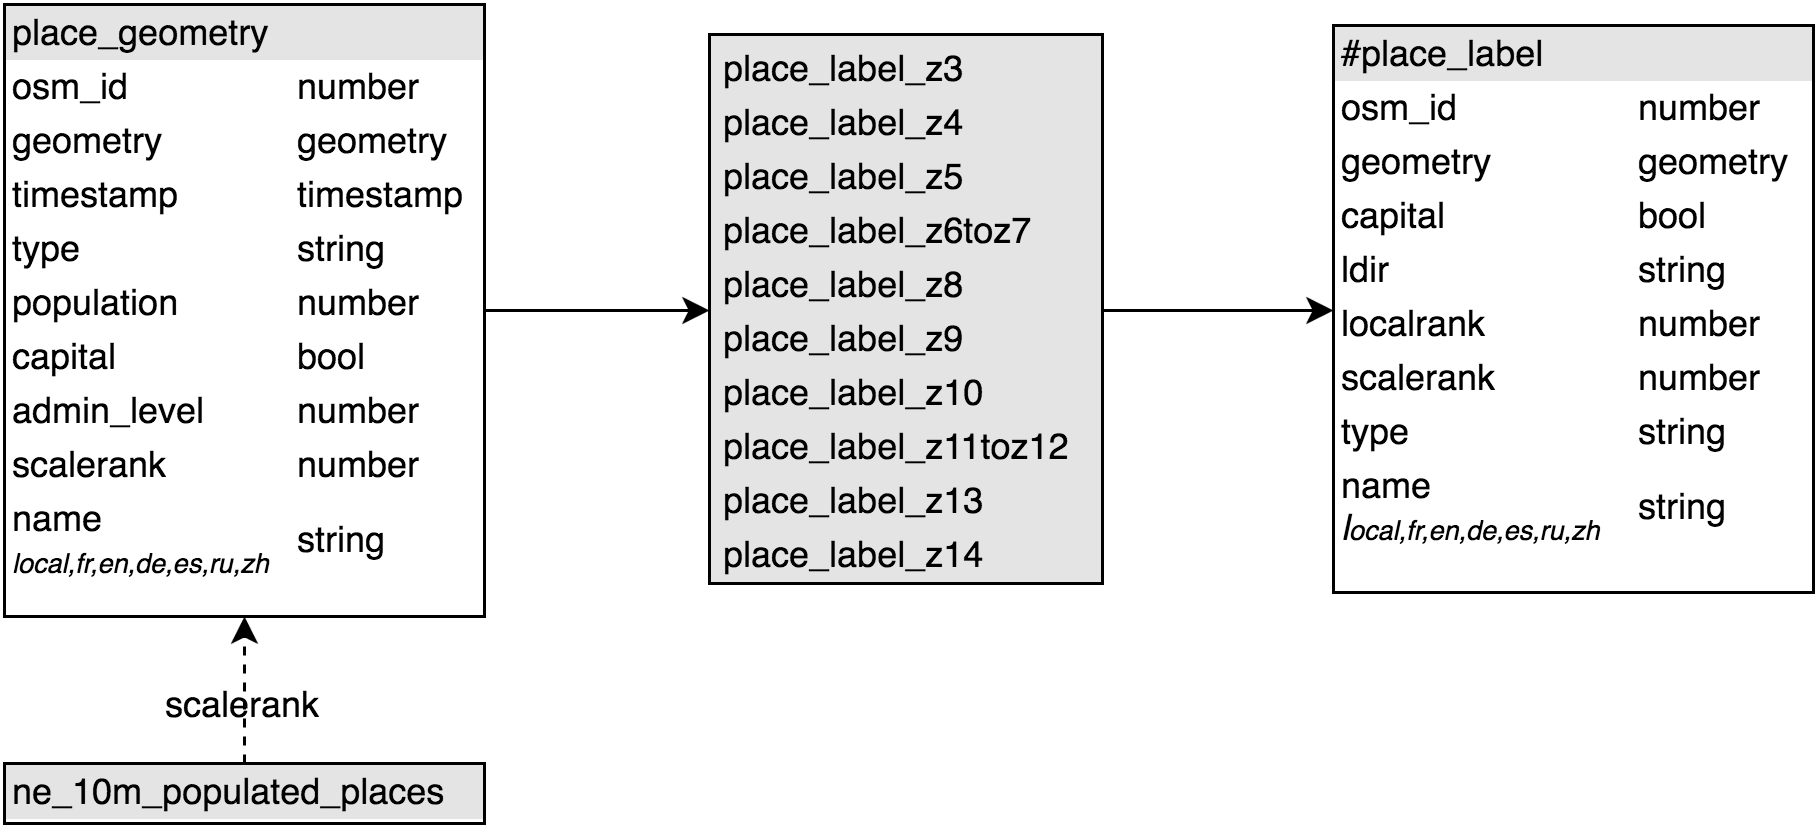

The diagram above was exported from draw.io. Its source (the exported page's mxGraphModel, read from the mxfile embedded in the PNG):
<mxGraphModel dx="1331" dy="886" grid="1" gridSize="10" guides="1" tooltips="1" connect="1" arrows="1" fold="1" page="1" pageScale="1" pageWidth="826" pageHeight="1169" background="#ffffff" math="0" shadow="0">
  <root>
    <mxCell id="0" />
    <mxCell id="1" parent="0" />
    <mxCell id="2" value="&lt;div style=&quot;box-sizing: border-box ; width: 100% ; background: #e4e4e4 ; padding: 2px&quot;&gt;place_geometry&lt;/div&gt;&lt;table style=&quot;width: 100% ; font-size: 1em&quot; cellpadding=&quot;2&quot; cellspacing=&quot;0&quot;&gt;&lt;tbody&gt;&lt;tr&gt;&lt;td&gt;osm_id&lt;/td&gt;&lt;td&gt;&lt;span&gt;number&lt;/span&gt;&lt;br&gt;&lt;/td&gt;&lt;/tr&gt;&lt;tr&gt;&lt;td&gt;geometry&lt;/td&gt;&lt;td&gt;geometry&lt;/td&gt;&lt;/tr&gt;&lt;tr&gt;&lt;td&gt;timestamp&lt;/td&gt;&lt;td&gt;timestamp&lt;/td&gt;&lt;/tr&gt;&lt;tr&gt;&lt;td&gt;type&lt;/td&gt;&lt;td&gt;&lt;span&gt;string&lt;/span&gt;&lt;br&gt;&lt;/td&gt;&lt;/tr&gt;&lt;tr&gt;&lt;td&gt;population&lt;/td&gt;&lt;td&gt;number&lt;/td&gt;&lt;/tr&gt;&lt;tr&gt;&lt;td&gt;capital&lt;/td&gt;&lt;td&gt;bool&lt;/td&gt;&lt;/tr&gt;&lt;tr&gt;&lt;td&gt;admin_level&lt;/td&gt;&lt;td&gt;number&lt;/td&gt;&lt;/tr&gt;&lt;tr&gt;&lt;td&gt;scalerank&lt;/td&gt;&lt;td&gt;number&lt;br&gt;&lt;/td&gt;&lt;/tr&gt;&lt;tr&gt;&lt;td&gt;&lt;span&gt;name&lt;/span&gt;&lt;br&gt;&lt;font style=&quot;font-size: 9px&quot;&gt;&lt;font&gt;&lt;i&gt;local,fr,en,de,es,ru,zh&lt;/i&gt;&lt;/font&gt;&lt;br&gt;&lt;/font&gt;&lt;/td&gt;&lt;td&gt;&lt;span&gt;string&lt;/span&gt;&lt;br&gt;&lt;/td&gt;&lt;/tr&gt;&lt;/tbody&gt;&lt;/table&gt;" style="verticalAlign=top;align=left;overflow=fill;html=1;rounded=0;shadow=0;glass=0;strokeWidth=1;gradientColor=#ffffff;fontFamily=Helvetica;" vertex="1" parent="1">
      <mxGeometry x="78" y="9486" width="160" height="204" as="geometry" />
    </mxCell>
    <mxCell id="3" value="&lt;div style=&quot;box-sizing: border-box ; width: 100% ; background: #e4e4e4 ; padding: 2px&quot;&gt;&lt;table cellpadding=&quot;2&quot; cellspacing=&quot;0&quot; style=&quot;font-size: 1em ; line-height: 1.2 ; width: 100%&quot;&gt;&lt;tbody&gt;&lt;tr&gt;&lt;td&gt;place_label_z3&lt;/td&gt;&lt;/tr&gt;&lt;tr&gt;&lt;td&gt;place_label_z4&lt;/td&gt;&lt;/tr&gt;&lt;tr&gt;&lt;td&gt;place_label_z5&lt;/td&gt;&lt;/tr&gt;&lt;tr&gt;&lt;td&gt;place_label_z6toz7&lt;/td&gt;&lt;/tr&gt;&lt;tr&gt;&lt;td&gt;place_label_z8&lt;/td&gt;&lt;/tr&gt;&lt;tr&gt;&lt;td&gt;place_label_z9&lt;/td&gt;&lt;/tr&gt;&lt;tr&gt;&lt;td&gt;place_label_z10&lt;/td&gt;&lt;/tr&gt;&lt;tr&gt;&lt;td&gt;place_label_z11toz12&lt;/td&gt;&lt;/tr&gt;&lt;tr&gt;&lt;td&gt;place_label_z13&lt;/td&gt;&lt;/tr&gt;&lt;tr&gt;&lt;td&gt;place_label_z14&lt;/td&gt;&lt;/tr&gt;&lt;/tbody&gt;&lt;/table&gt;&lt;/div&gt;" style="verticalAlign=top;align=left;overflow=fill;html=1;rounded=0;shadow=0;glass=0;strokeWidth=1;gradientColor=#ffffff;fontFamily=Helvetica;" vertex="1" parent="1">
      <mxGeometry x="313" y="9496" width="131" height="183" as="geometry" />
    </mxCell>
    <mxCell id="4" style="edgeStyle=orthogonalEdgeStyle;rounded=0;html=1;exitX=1;exitY=0.5;entryX=0;entryY=0.5;shadow=0;startSize=6;jettySize=auto;orthogonalLoop=1;strokeColor=#000000;fontColor=#000000;" edge="1" source="2" target="3" parent="1">
      <mxGeometry x="238" y="9588" as="geometry" />
    </mxCell>
    <mxCell id="5" value="&lt;div style=&quot;box-sizing: border-box ; width: 100% ; background: #e4e4e4 ; padding: 2px&quot;&gt;#place_label&lt;/div&gt;&lt;table style=&quot;width: 100% ; font-size: 1em&quot; cellpadding=&quot;2&quot; cellspacing=&quot;0&quot;&gt;&lt;tbody&gt;&lt;tr&gt;&lt;td&gt;osm_id&lt;/td&gt;&lt;td&gt;&lt;span&gt;number&lt;/span&gt;&lt;br&gt;&lt;/td&gt;&lt;/tr&gt;&lt;tr&gt;&lt;td&gt;geometry&lt;/td&gt;&lt;td&gt;&lt;span&gt;geometry&lt;/span&gt;&lt;/td&gt;&lt;/tr&gt;&lt;tr&gt;&lt;td&gt;capital&lt;/td&gt;&lt;td&gt;bool&lt;/td&gt;&lt;/tr&gt;&lt;tr&gt;&lt;td&gt;ldir&lt;/td&gt;&lt;td&gt;string&lt;/td&gt;&lt;/tr&gt;&lt;tr&gt;&lt;td&gt;localrank&lt;/td&gt;&lt;td&gt;number&lt;/td&gt;&lt;/tr&gt;&lt;tr&gt;&lt;td&gt;scalerank&lt;/td&gt;&lt;td&gt;number&lt;/td&gt;&lt;/tr&gt;&lt;tr&gt;&lt;td&gt;type&lt;/td&gt;&lt;td&gt;string&lt;/td&gt;&lt;/tr&gt;&lt;tr&gt;&lt;td&gt;&lt;span&gt;name&lt;/span&gt;&lt;br&gt;&lt;font&gt;&lt;i&gt;l&lt;font style=&quot;font-size: 9px&quot;&gt;ocal,fr,en,de,es,ru,zh&lt;/font&gt;&lt;/i&gt;&lt;/font&gt;&lt;br&gt;&lt;/td&gt;&lt;td&gt;&lt;span&gt;string&lt;/span&gt;&lt;br&gt;&lt;/td&gt;&lt;/tr&gt;&lt;/tbody&gt;&lt;/table&gt;" style="verticalAlign=top;align=left;overflow=fill;html=1;rounded=0;shadow=0;glass=0;strokeWidth=1;gradientColor=#ffffff;fontFamily=Helvetica;" vertex="1" parent="1">
      <mxGeometry x="521" y="9493" width="160" height="189" as="geometry" />
    </mxCell>
    <mxCell id="6" style="edgeStyle=orthogonalEdgeStyle;rounded=0;html=1;exitX=1;exitY=0.5;entryX=0;entryY=0.5;shadow=0;startSize=6;jettySize=auto;orthogonalLoop=1;strokeColor=#000000;fontColor=#000000;" edge="1" source="3" target="5" parent="1">
      <mxGeometry x="444" y="9588" as="geometry" />
    </mxCell>
    <mxCell id="7" value="&lt;div style=&quot;box-sizing: border-box ; width: 100% ; background: #e4e4e4 ; padding: 2px&quot;&gt;ne_10m_populated_places&lt;/div&gt;" style="verticalAlign=top;align=left;overflow=fill;html=1;rounded=0;shadow=0;glass=0;strokeWidth=1;gradientColor=#ffffff;fontFamily=Helvetica;" vertex="1" parent="1">
      <mxGeometry x="78" y="9739" width="160" height="20" as="geometry" />
    </mxCell>
    <mxCell id="8" style="edgeStyle=orthogonalEdgeStyle;rounded=0;html=1;exitX=0.5;exitY=0;entryX=0.5;entryY=1;shadow=0;startSize=6;jettySize=auto;orthogonalLoop=1;strokeColor=#000000;fontColor=#000000;dashed=1;" edge="1" source="7" target="2" parent="1">
      <mxGeometry x="158" y="9690" as="geometry" />
    </mxCell>
    <mxCell id="9" value="scalerank" style="text;html=1;resizable=0;points=[];autosize=1;align=left;verticalAlign=top;spacingTop=-4;fontColor=#000000;" vertex="1" parent="1">
      <mxGeometry x="130" y="9710" width="70" height="20" as="geometry" />
    </mxCell>
  </root>
</mxGraphModel>